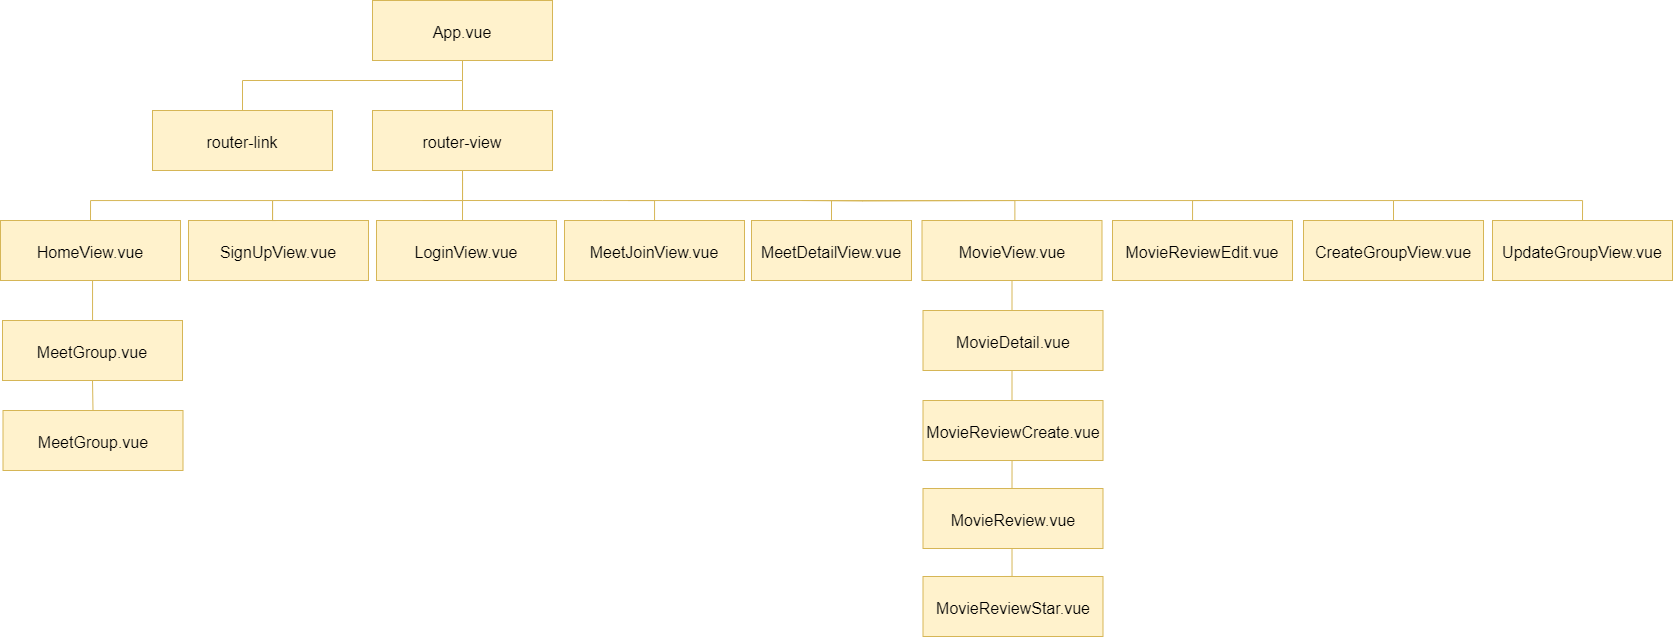

The diagram above was exported from draw.io. Its source (the exported page's mxGraphModel, read from the mxfile embedded in the PNG):
<mxGraphModel dx="1733" dy="821" grid="1" gridSize="10" guides="1" tooltips="1" connect="1" arrows="0" fold="1" page="1" pageScale="1" pageWidth="1100" pageHeight="850" background="none" math="0" shadow="0">
  <root>
    <mxCell id="0" />
    <mxCell id="1" parent="0" />
    <mxCell id="kukodCg1n7eu52hHjsGe-2" style="rounded=0;orthogonalLoop=1;jettySize=auto;html=1;exitX=0.5;exitY=1;exitDx=0;exitDy=0;endArrow=none;endFill=0;entryX=0.5;entryY=0;entryDx=0;entryDy=0;fillColor=#fff2cc;strokeColor=#d6b656;" parent="1" source="kukodCg1n7eu52hHjsGe-1" target="kukodCg1n7eu52hHjsGe-3" edge="1">
      <mxGeometry relative="1" as="geometry">
        <mxPoint x="410" y="170" as="targetPoint" />
        <Array as="points">
          <mxPoint x="560" y="140" />
          <mxPoint x="340" y="140" />
        </Array>
      </mxGeometry>
    </mxCell>
    <mxCell id="kukodCg1n7eu52hHjsGe-1" value="&lt;font style=&quot;font-size: 16px;&quot;&gt;App.vue&lt;/font&gt;" style="rounded=0;whiteSpace=wrap;html=1;fillColor=#fff2cc;strokeColor=#d6b656;fontSize=20;" parent="1" vertex="1">
      <mxGeometry x="470" y="60" width="180" height="60" as="geometry" />
    </mxCell>
    <mxCell id="kukodCg1n7eu52hHjsGe-3" value="&lt;font style=&quot;font-size: 16px;&quot;&gt;router-link&lt;/font&gt;&lt;span style=&quot;background-color: initial; color: rgba(0, 0, 0, 0); font-family: monospace; font-size: 0px; text-align: start; text-wrap: nowrap;&quot;&gt;(%3CmxGraphModel%3E%3Croot%3E%3CmxCell%20id%3D%220%22%2F%3E%3CmxCell%20id%3D%221%22%20parent%3D%220%22%2F%3E%3CmxCell%20id%3D%222%22%20value%3D%22App.vue%22%20style%3D%22rounded%3D0%3BwhiteSpace%3Dwrap%3Bhtml%3D1%3BfillColor%3D%23fad9d5%3BstrokeColor%3D%23ae4132%3BfontSize%3D20%3B%22%20vertex%3D%221%22%20parent%3D%221%22%3E%3CmxGeometry%20x%3D%22500%22%20y%3D%2260%22%20width%3D%22120%22%20height%3D%2260%22%20as%3D%22geometry%22%2F%3E%3C%2FmxCell%3E%3C%2Froot%3E%3C%2FmxGraphModel%3Eh((&lt;/span&gt;" style="rounded=0;whiteSpace=wrap;html=1;fillColor=#fff2cc;strokeColor=#d6b656;fontSize=20;" parent="1" vertex="1">
      <mxGeometry x="250" y="170" width="180" height="60" as="geometry" />
    </mxCell>
    <mxCell id="kukodCg1n7eu52hHjsGe-5" style="edgeStyle=orthogonalEdgeStyle;rounded=0;orthogonalLoop=1;jettySize=auto;html=1;exitX=0.5;exitY=0;exitDx=0;exitDy=0;endArrow=none;endFill=0;fillColor=#fff2cc;strokeColor=#d6b656;" parent="1" source="kukodCg1n7eu52hHjsGe-4" edge="1">
      <mxGeometry relative="1" as="geometry">
        <mxPoint x="560" y="140" as="targetPoint" />
      </mxGeometry>
    </mxCell>
    <mxCell id="kukodCg1n7eu52hHjsGe-6" style="edgeStyle=orthogonalEdgeStyle;rounded=0;orthogonalLoop=1;jettySize=auto;html=1;exitX=0.5;exitY=1;exitDx=0;exitDy=0;endArrow=none;endFill=0;fillColor=#fff2cc;strokeColor=#d6b656;" parent="1" source="kukodCg1n7eu52hHjsGe-4" edge="1">
      <mxGeometry relative="1" as="geometry">
        <mxPoint x="560" y="280" as="targetPoint" />
        <Array as="points">
          <mxPoint x="560" y="240" />
          <mxPoint x="560" y="240" />
        </Array>
      </mxGeometry>
    </mxCell>
    <mxCell id="kukodCg1n7eu52hHjsGe-4" value="&lt;font style=&quot;font-size: 16px;&quot;&gt;router-view&lt;/font&gt;&lt;span style=&quot;color: rgba(0, 0, 0, 0); font-family: monospace; font-size: 0px; text-align: start; text-wrap: nowrap;&quot;&gt;%3CmxGraphModel%3E%3Croot%3E%3CmxCell%20id%3D%220%22%2F%3E%3CmxCell%20id%3D%221%22%20parent%3D%220%22%2F%3E%3CmxCell%20id%3D%222%22%20value%3D%22App.vue%22%20style%3D%22rounded%3D0%3BwhiteSpace%3Dwrap%3Bhtml%3D1%3BfillColor%3D%23fad9d5%3BstrokeColor%3D%23ae4132%3BfontSize%3D20%3B%22%20vertex%3D%221%22%20parent%3D%221%22%3E%3CmxGeometry%20x%3D%22500%22%20y%3D%2260%22%20width%3D%22120%22%20height%3D%2260%22%20as%3D%22geometry%22%2F%3E%3C%2FmxCell%3E%3C%2Froot%3E%3C%2FmxGraphModel%3E&lt;/span&gt;" style="rounded=0;whiteSpace=wrap;html=1;fillColor=#fff2cc;strokeColor=#d6b656;fontSize=20;" parent="1" vertex="1">
      <mxGeometry x="470" y="170" width="180" height="60" as="geometry" />
    </mxCell>
    <mxCell id="kukodCg1n7eu52hHjsGe-13" style="edgeStyle=orthogonalEdgeStyle;rounded=0;orthogonalLoop=1;jettySize=auto;html=1;exitX=0.5;exitY=0;exitDx=0;exitDy=0;entryX=0.5;entryY=0;entryDx=0;entryDy=0;endArrow=none;endFill=0;fillColor=#fff2cc;strokeColor=#d6b656;" parent="1" source="kukodCg1n7eu52hHjsGe-7" target="kukodCg1n7eu52hHjsGe-8" edge="1">
      <mxGeometry relative="1" as="geometry">
        <mxPoint x="190" y="260" as="targetPoint" />
        <Array as="points">
          <mxPoint x="188" y="260" />
          <mxPoint x="370" y="260" />
          <mxPoint x="370" y="280" />
        </Array>
      </mxGeometry>
    </mxCell>
    <mxCell id="kukodCg1n7eu52hHjsGe-7" value="&lt;span style=&quot;font-size: 16px;&quot;&gt;HomeView.vue&lt;/span&gt;" style="rounded=0;whiteSpace=wrap;html=1;fillColor=#fff2cc;strokeColor=#d6b656;fontSize=20;" parent="1" vertex="1">
      <mxGeometry x="98" y="280" width="180" height="60" as="geometry" />
    </mxCell>
    <mxCell id="kukodCg1n7eu52hHjsGe-8" value="&lt;font style=&quot;font-size: 16px;&quot;&gt;SignUpView.vue&lt;/font&gt;" style="rounded=0;whiteSpace=wrap;html=1;fillColor=#fff2cc;strokeColor=#d6b656;fontSize=20;" parent="1" vertex="1">
      <mxGeometry x="286" y="280" width="180" height="60" as="geometry" />
    </mxCell>
    <mxCell id="kukodCg1n7eu52hHjsGe-10" value="" style="edgeStyle=orthogonalEdgeStyle;rounded=0;orthogonalLoop=1;jettySize=auto;html=1;endArrow=none;endFill=0;fillColor=#fff2cc;strokeColor=#d6b656;" parent="1" edge="1">
      <mxGeometry relative="1" as="geometry">
        <mxPoint x="376" y="280" as="sourcePoint" />
        <Array as="points">
          <mxPoint x="370" y="280" />
          <mxPoint x="370" y="260" />
          <mxPoint x="560" y="260" />
        </Array>
        <mxPoint x="559.9999999999999" y="230" as="targetPoint" />
      </mxGeometry>
    </mxCell>
    <mxCell id="kukodCg1n7eu52hHjsGe-16" style="edgeStyle=orthogonalEdgeStyle;rounded=0;orthogonalLoop=1;jettySize=auto;html=1;exitX=0.5;exitY=0;exitDx=0;exitDy=0;endArrow=none;endFill=0;fillColor=#fff2cc;strokeColor=#d6b656;" parent="1" source="kukodCg1n7eu52hHjsGe-14" edge="1">
      <mxGeometry relative="1" as="geometry">
        <mxPoint x="520" y="260" as="targetPoint" />
        <Array as="points">
          <mxPoint x="700" y="260" />
          <mxPoint x="550" y="260" />
        </Array>
      </mxGeometry>
    </mxCell>
    <mxCell id="kukodCg1n7eu52hHjsGe-30" style="edgeStyle=orthogonalEdgeStyle;rounded=0;orthogonalLoop=1;jettySize=auto;html=1;entryX=0.516;entryY=0;entryDx=0;entryDy=0;endArrow=none;endFill=0;entryPerimeter=0;fillColor=#fff2cc;strokeColor=#d6b656;" parent="1" target="kukodCg1n7eu52hHjsGe-29" edge="1">
      <mxGeometry relative="1" as="geometry">
        <mxPoint x="899" y="260" as="sourcePoint" />
        <mxPoint x="1100.5" y="280" as="targetPoint" />
      </mxGeometry>
    </mxCell>
    <mxCell id="kukodCg1n7eu52hHjsGe-14" value="&lt;span style=&quot;font-size: 16px;&quot;&gt;MeetDetailView.vue&lt;/span&gt;" style="rounded=0;whiteSpace=wrap;html=1;fillColor=#fff2cc;strokeColor=#d6b656;fontSize=20;" parent="1" vertex="1">
      <mxGeometry x="849" y="280" width="160" height="60" as="geometry" />
    </mxCell>
    <mxCell id="kukodCg1n7eu52hHjsGe-20" style="edgeStyle=orthogonalEdgeStyle;rounded=0;orthogonalLoop=1;jettySize=auto;html=1;endArrow=none;endFill=0;fillColor=#fff2cc;strokeColor=#d6b656;" parent="1" source="kukodCg1n7eu52hHjsGe-19" edge="1">
      <mxGeometry relative="1" as="geometry">
        <mxPoint x="725" y="260" as="targetPoint" />
      </mxGeometry>
    </mxCell>
    <mxCell id="kukodCg1n7eu52hHjsGe-19" value="&lt;font style=&quot;font-size: 16px;&quot;&gt;MeetJoinView.vue&lt;/font&gt;" style="rounded=0;whiteSpace=wrap;html=1;fillColor=#fff2cc;strokeColor=#d6b656;fontSize=20;" parent="1" vertex="1">
      <mxGeometry x="662" y="280" width="180" height="60" as="geometry" />
    </mxCell>
    <mxCell id="kukodCg1n7eu52hHjsGe-21" value="&lt;font style=&quot;font-size: 16px;&quot;&gt;LoginView.vue&lt;/font&gt;" style="rounded=0;whiteSpace=wrap;html=1;fillColor=#fff2cc;strokeColor=#d6b656;fontSize=20;" parent="1" vertex="1">
      <mxGeometry x="474" y="280" width="180" height="60" as="geometry" />
    </mxCell>
    <mxCell id="kukodCg1n7eu52hHjsGe-22" style="edgeStyle=orthogonalEdgeStyle;rounded=0;orthogonalLoop=1;jettySize=auto;html=1;endArrow=none;endFill=0;fillColor=#fff2cc;strokeColor=#d6b656;" parent="1" source="kukodCg1n7eu52hHjsGe-7" edge="1">
      <mxGeometry relative="1" as="geometry">
        <mxPoint x="190" y="380" as="targetPoint" />
        <Array as="points">
          <mxPoint x="190" y="380" />
        </Array>
      </mxGeometry>
    </mxCell>
    <mxCell id="kukodCg1n7eu52hHjsGe-23" value="&lt;span style=&quot;font-size: 16px;&quot;&gt;MeetGroup.vue&lt;/span&gt;" style="rounded=0;whiteSpace=wrap;html=1;fillColor=#fff2cc;strokeColor=#d6b656;fontSize=20;" parent="1" vertex="1">
      <mxGeometry x="100.5" y="470" width="180" height="60" as="geometry" />
    </mxCell>
    <mxCell id="kukodCg1n7eu52hHjsGe-27" style="edgeStyle=orthogonalEdgeStyle;rounded=0;orthogonalLoop=1;jettySize=auto;html=1;exitX=0.5;exitY=1;exitDx=0;exitDy=0;entryX=0.5;entryY=0;entryDx=0;entryDy=0;endArrow=none;endFill=0;fillColor=#fff2cc;strokeColor=#d6b656;" parent="1" source="kukodCg1n7eu52hHjsGe-25" target="kukodCg1n7eu52hHjsGe-23" edge="1">
      <mxGeometry relative="1" as="geometry" />
    </mxCell>
    <mxCell id="kukodCg1n7eu52hHjsGe-25" value="&lt;span style=&quot;font-size: 16px;&quot;&gt;MeetGroup.vue&lt;/span&gt;" style="rounded=0;whiteSpace=wrap;html=1;fillColor=#fff2cc;strokeColor=#d6b656;fontSize=20;" parent="1" vertex="1">
      <mxGeometry x="100" y="380" width="180" height="60" as="geometry" />
    </mxCell>
    <mxCell id="kukodCg1n7eu52hHjsGe-29" value="&lt;span style=&quot;font-size: 16px;&quot;&gt;MovieView.vue&lt;/span&gt;" style="rounded=0;whiteSpace=wrap;html=1;fillColor=#fff2cc;strokeColor=#d6b656;fontSize=20;" parent="1" vertex="1">
      <mxGeometry x="1019.5" y="280" width="180" height="60" as="geometry" />
    </mxCell>
    <mxCell id="kukodCg1n7eu52hHjsGe-31" value="&lt;span style=&quot;font-size: 16px;&quot;&gt;MovieDetail.vue&lt;/span&gt;" style="rounded=0;whiteSpace=wrap;html=1;fillColor=#fff2cc;strokeColor=#d6b656;fontSize=20;" parent="1" vertex="1">
      <mxGeometry x="1020.5" y="370" width="180" height="60" as="geometry" />
    </mxCell>
    <mxCell id="kukodCg1n7eu52hHjsGe-32" style="edgeStyle=orthogonalEdgeStyle;rounded=0;orthogonalLoop=1;jettySize=auto;html=1;entryX=0.5;entryY=0;entryDx=0;entryDy=0;endArrow=none;endFill=0;fillColor=#fff2cc;strokeColor=#d6b656;" parent="1" edge="1">
      <mxGeometry relative="1" as="geometry">
        <mxPoint x="1109.5" y="340" as="sourcePoint" />
        <mxPoint x="1109.5" y="370" as="targetPoint" />
      </mxGeometry>
    </mxCell>
    <mxCell id="AZzd9Jq5J_CIDi1iwUVP-4" style="edgeStyle=orthogonalEdgeStyle;rounded=0;orthogonalLoop=1;jettySize=auto;html=1;exitX=0.5;exitY=0;exitDx=0;exitDy=0;entryX=0.5;entryY=1;entryDx=0;entryDy=0;endArrow=none;endFill=0;fillColor=#fff2cc;strokeColor=#d6b656;" edge="1" parent="1">
      <mxGeometry relative="1" as="geometry">
        <mxPoint x="1109.5" y="460" as="sourcePoint" />
        <mxPoint x="1109.5" y="430" as="targetPoint" />
      </mxGeometry>
    </mxCell>
    <mxCell id="AZzd9Jq5J_CIDi1iwUVP-1" value="&lt;span style=&quot;font-size: 16px;&quot;&gt;MovieReviewCreate.vue&lt;/span&gt;" style="rounded=0;whiteSpace=wrap;html=1;fillColor=#fff2cc;strokeColor=#d6b656;fontSize=20;" vertex="1" parent="1">
      <mxGeometry x="1020.5" y="460" width="180" height="60" as="geometry" />
    </mxCell>
    <mxCell id="AZzd9Jq5J_CIDi1iwUVP-5" style="edgeStyle=orthogonalEdgeStyle;rounded=0;orthogonalLoop=1;jettySize=auto;html=1;exitX=0.5;exitY=0;exitDx=0;exitDy=0;entryX=0.5;entryY=1;entryDx=0;entryDy=0;endArrow=none;endFill=0;fillColor=#fff2cc;strokeColor=#d6b656;" edge="1" parent="1">
      <mxGeometry relative="1" as="geometry">
        <mxPoint x="1120.5" y="520" as="targetPoint" />
        <mxPoint x="1109.5" y="548" as="sourcePoint" />
        <Array as="points">
          <mxPoint x="1110" y="520" />
        </Array>
      </mxGeometry>
    </mxCell>
    <mxCell id="AZzd9Jq5J_CIDi1iwUVP-6" value="&lt;span style=&quot;font-size: 16px;&quot;&gt;MovieReview.vue&lt;/span&gt;" style="rounded=0;whiteSpace=wrap;html=1;fillColor=#fff2cc;strokeColor=#d6b656;fontSize=20;" vertex="1" parent="1">
      <mxGeometry x="1020.5" y="548" width="180" height="60" as="geometry" />
    </mxCell>
    <mxCell id="AZzd9Jq5J_CIDi1iwUVP-8" style="edgeStyle=orthogonalEdgeStyle;rounded=0;orthogonalLoop=1;jettySize=auto;html=1;exitX=0.5;exitY=0;exitDx=0;exitDy=0;entryX=0.5;entryY=1;entryDx=0;entryDy=0;endArrow=none;endFill=0;fillColor=#fff2cc;strokeColor=#d6b656;" edge="1" parent="1">
      <mxGeometry relative="1" as="geometry">
        <mxPoint x="1109.5" y="608" as="targetPoint" />
        <mxPoint x="1098.5" y="636" as="sourcePoint" />
      </mxGeometry>
    </mxCell>
    <mxCell id="AZzd9Jq5J_CIDi1iwUVP-9" value="&lt;span style=&quot;font-size: 16px;&quot;&gt;MovieReviewStar.vue&lt;/span&gt;" style="rounded=0;whiteSpace=wrap;html=1;fillColor=#fff2cc;strokeColor=#d6b656;fontSize=20;" vertex="1" parent="1">
      <mxGeometry x="1020.5" y="636" width="180" height="60" as="geometry" />
    </mxCell>
    <mxCell id="AZzd9Jq5J_CIDi1iwUVP-11" style="edgeStyle=orthogonalEdgeStyle;rounded=0;orthogonalLoop=1;jettySize=auto;html=1;exitX=0.5;exitY=0;exitDx=0;exitDy=0;entryX=0.5;entryY=0;entryDx=0;entryDy=0;endArrow=none;endFill=0;fillColor=#fff2cc;strokeColor=#d6b656;" edge="1" parent="1" source="AZzd9Jq5J_CIDi1iwUVP-10" target="kukodCg1n7eu52hHjsGe-14">
      <mxGeometry relative="1" as="geometry" />
    </mxCell>
    <mxCell id="AZzd9Jq5J_CIDi1iwUVP-10" value="&lt;span style=&quot;font-size: 16px;&quot;&gt;CreateGroupView.vue&lt;/span&gt;" style="rounded=0;whiteSpace=wrap;html=1;fillColor=#fff2cc;strokeColor=#d6b656;fontSize=20;" vertex="1" parent="1">
      <mxGeometry x="1401" y="280" width="180" height="60" as="geometry" />
    </mxCell>
    <mxCell id="AZzd9Jq5J_CIDi1iwUVP-13" style="edgeStyle=orthogonalEdgeStyle;rounded=0;orthogonalLoop=1;jettySize=auto;html=1;exitX=0.5;exitY=0;exitDx=0;exitDy=0;entryX=0.5;entryY=0;entryDx=0;entryDy=0;endArrow=none;endFill=0;fillColor=#fff2cc;strokeColor=#d6b656;" edge="1" parent="1" source="AZzd9Jq5J_CIDi1iwUVP-12" target="AZzd9Jq5J_CIDi1iwUVP-10">
      <mxGeometry relative="1" as="geometry" />
    </mxCell>
    <mxCell id="AZzd9Jq5J_CIDi1iwUVP-12" value="&lt;span style=&quot;font-size: 16px;&quot;&gt;UpdateGroupView.vue&lt;/span&gt;" style="rounded=0;whiteSpace=wrap;html=1;fillColor=#fff2cc;strokeColor=#d6b656;fontSize=20;" vertex="1" parent="1">
      <mxGeometry x="1590" y="280" width="180" height="60" as="geometry" />
    </mxCell>
    <mxCell id="AZzd9Jq5J_CIDi1iwUVP-16" style="edgeStyle=orthogonalEdgeStyle;rounded=0;orthogonalLoop=1;jettySize=auto;html=1;exitX=0.5;exitY=0;exitDx=0;exitDy=0;endArrow=none;endFill=0;fillColor=#fff2cc;strokeColor=#d6b656;" edge="1" parent="1" source="AZzd9Jq5J_CIDi1iwUVP-14">
      <mxGeometry relative="1" as="geometry">
        <mxPoint x="1310" y="260" as="targetPoint" />
        <Array as="points">
          <mxPoint x="1290" y="280" />
          <mxPoint x="1290" y="260" />
        </Array>
      </mxGeometry>
    </mxCell>
    <mxCell id="AZzd9Jq5J_CIDi1iwUVP-14" value="&lt;span style=&quot;font-size: 16px;&quot;&gt;MovieReviewEdit.vue&lt;/span&gt;" style="rounded=0;whiteSpace=wrap;html=1;fillColor=#fff2cc;strokeColor=#d6b656;fontSize=20;" vertex="1" parent="1">
      <mxGeometry x="1210" y="280" width="180" height="60" as="geometry" />
    </mxCell>
  </root>
</mxGraphModel>